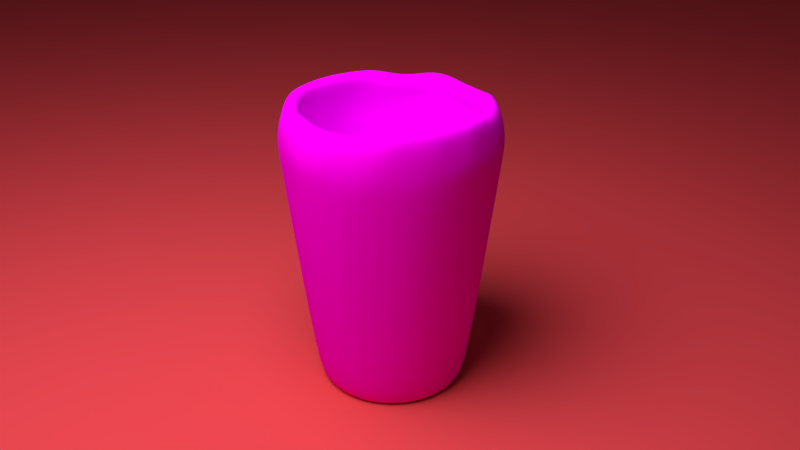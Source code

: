 # Source: Wooden_Cup.blend  (saved by Blender 2.79.0; exported with 4.5.12 LTS)
import bpy
from mathutils import Matrix  # noqa: F401  (used for matrix-valued properties, if any)

bpy.ops.wm.read_factory_settings(use_empty=True)
scene = bpy.context.scene
scene.name = 'Scene'

# ---- collections
col_collection_1 = bpy.data.collections.new('Collection 1'); scene.collection.children.link(col_collection_1)

# ---- images (referenced by path relative to the original .blend; pixels are not part of the script)
import os
ASSET_DIR = os.environ.get("B2B_ASSET_DIR", "")  # directory of the original .blend (textures are referenced by path, not embedded)
HERE = os.path.dirname(os.path.abspath(__file__))  # packed textures are extracted next to this script under _unpacked/

def load_image(name, relpath, width, height, colorspace="sRGB"):
    """Load a texture the original file referenced (path relative to the .blend, or extracted next to this script)."""
    p = next((c for c in (os.path.join(HERE, relpath), os.path.join(ASSET_DIR, relpath)) if relpath and os.path.exists(c)), "")
    if p:
        img = bpy.data.images.load(p, check_existing=True)
        img.name = name
    else:  # same state as the original file: an image datablock whose file is absent (Cycles renders it pink)
        img = bpy.data.images.new(name, width, height)
        img.source = "FILE"
        img.filepath = "//" + (relpath or name)
    img.colorspace_settings.name = colorspace
    return img
img_wood_texture_jpg_001 = load_image('Wood Texture.jpg.001', 'Wood Texture.jpg', 1024, 1024, 'sRGB')

# ---- materials (node trees are filled in below, after node groups)
mat_material_001 = bpy.data.materials.new('Material.001')
mat_material_001.alpha_threshold = 0.0
mat_material_001.roughness = 0.5
mat_material_002 = bpy.data.materials.new('Material.002')
mat_material_002.alpha_threshold = 0.0
mat_material_002.roughness = 0.5

# ---- material node trees
mat_material_001.use_nodes = True; mat_material_001.node_tree.nodes.clear()
_N = mat_material_001.node_tree.nodes; _L = mat_material_001.node_tree.links
n0 = _N.new('ShaderNodeOutputMaterial'); n0.name = 'Material Output'; n0.location = (300, 300)
n1 = _N.new('ShaderNodeBsdfDiffuse'); n1.name = 'Diffuse BSDF'; n1.location = (10, 300)
n1.inputs[0].default_value = (0.8, 0.06381, 0.07963, 1.0)
_L.new(n1.outputs[0], n0.inputs[0])
n0.is_active_output = True
mat_material_002.use_nodes = True; mat_material_002.node_tree.nodes.clear()
_N = mat_material_002.node_tree.nodes; _L = mat_material_002.node_tree.links
n0 = _N.new('ShaderNodeOutputMaterial'); n0.name = 'Material Output'; n0.location = (300, 300)
n1 = _N.new('ShaderNodeTexImage'); n1.name = 'Image Texture'; n1.location = (-180, 300)
n1.width = 140
n1.image = img_wood_texture_jpg_001
n2 = _N.new('ShaderNodeBsdfDiffuse'); n2.name = 'Diffuse BSDF'; n2.location = (43, 371)
n3 = _N.new('ShaderNodeDisplacement'); n3.name = 'Displacement'; n3.location = (0, 0)
n3.inputs[1].default_value = 0.0
n3.inputs[2].default_value = 0.1
_L.new(n2.outputs[0], n0.inputs[0])
_L.new(n1.outputs[0], n2.inputs[0])
_L.new(n1.outputs[0], n3.inputs[0])
_L.new(n3.outputs[0], n0.inputs[2])
n0.is_active_output = True

# ---- world
world_world = bpy.data.worlds.new('World'); scene.world = world_world
world_world.color = (0.05088, 0.05088, 0.05088)
world_world.use_sun_shadow = False
world_world.sun_shadow_jitter_overblur = 0.0
world_world.cycles.sampling_method = 'MANUAL'

# ---- cameras
cam_camera = bpy.data.cameras.new('Camera')
cam_camera.clip_end = 100.0
cam_camera.lens = 35.0
cam_camera.sensor_width = 32.0
cam_camera.sensor_height = 18.0
cam_camera.ortho_scale = 7.314
cam_camera.dof.focus_distance = 0.0

# ---- lights
light_lamp = bpy.data.lights.new('Lamp', 'POINT')
light_lamp.transmission_factor = 0.0
light_lamp.cutoff_distance = 30.0
light_lamp.energy = 3000.0
light_lamp.shadow_buffer_clip_start = 1.001
light_lamp.shadow_soft_size = 3.0
light_lamp.shadow_maximum_resolution = 0.006
light_lamp.use_absolute_resolution = True

# ---- meshes
me_plane = bpy.data.meshes.new('Plane')
me_plane.from_pydata([(-1.0, -1.0, 0.0), (1.0, -1.0, 0.0), (-1.0, 1.0, 0.0), (1.0, 1.0, 0.0)], [], [(0, 1, 3, 2)])
me_plane.materials.append(mat_material_001)
me_plane.use_remesh_preserve_volume = False
me_plane.use_remesh_preserve_attributes = False
me_plane.use_mirror_vertex_groups = False
me_plane.update()
me_sphere = bpy.data.meshes.new('Sphere')
me_sphere.from_pydata([(0.0001365, -3.076e-05, -2.379), (0.1802, 0.9061, 0.3827), (0.1913, 0.9619, 0.1951), (0.1991, 1.0, 0.03415), (0.1913, 0.9619, -0.1951), (0.145, 0.7282, -2.379), (0.1305, 0.6553, -2.379), (0.111, 0.5573, -2.379), (0.08724, 0.4379, -2.379), (0.06014, 0.3016, -2.379), (0.03072, 0.1537, -2.379), (0.3536, 0.8536, 0.3827), (0.383, 0.9242, 0.2331), (0.3827, 0.9239, 7.55e-08), (0.383, 0.9242, -0.1648), (0.2843, 0.6859, -2.379), (0.2558, 0.6173, -2.379), (0.2176, 0.525, -2.379), (0.171, 0.4125, -2.379), (0.1178, 0.2841, -2.379), (0.06014, 0.1448, -2.379), (0.5237, 0.7835, 0.4245), (0.5449, 0.8155, 0.1951), (0.5668, 0.8481, 0.03415), (0.5449, 0.8155, -0.1951), (0.4126, 0.6173, -2.379), (0.3714, 0.5556, -2.379), (0.3158, 0.4725, -2.379), (0.2482, 0.3712, -2.379), (0.171, 0.2557, -2.379), (0.08724, 0.1303, -2.379), (0.6533, 0.6533, 0.3827), (0.7075, 0.7074, 0.2331), (0.7214, 0.7212, 0.03415), (0.7075, 0.7074, -0.1648), (0.5251, 0.525, -2.379), (0.4726, 0.4725, -2.379), (0.402, 0.4018, -2.379), (0.3158, 0.3157, -2.379), (0.2176, 0.2174, -2.379), (0.111, 0.1108, -2.379), (0.7682, 0.5133, 0.3827), (0.8155, 0.5449, 0.1951), (0.8482, 0.5667, 0.03415), (0.8155, 0.5449, -0.1951), (0.6175, 0.4125, -2.379), (0.5557, 0.3712, -2.379), (0.4726, 0.3157, -2.379), (0.3714, 0.248, -2.379), (0.2558, 0.1708, -2.379), (0.1305, 0.08707, -2.379), (0.8536, 0.3536, 0.3827), (0.9244, 0.3828, 0.2331), (0.9425, 0.3903, 0.03415), (0.9244, 0.3828, -0.1648), (0.6861, 0.2841, -2.379), (0.6175, 0.2557, -2.379), (0.5251, 0.2174, -2.379), (0.4126, 0.1708, -2.379), (0.2843, 0.1177, -2.379), (0.145, 0.05997, -2.379), (0.9244, 0.1838, 0.4245), (0.9619, 0.1913, 0.1951), (1.001, 0.199, 0.03415), (0.9619, 0.1913, -0.1951), (0.7283, 0.1448, -2.379), (0.6555, 0.1303, -2.379), (0.5575, 0.1108, -2.379), (0.438, 0.08707, -2.379), (0.3018, 0.05997, -2.379), (0.1539, 0.03056, -2.379), (0.9425, -3.071e-05, 0.4245), (1.001, -3.083e-05, 0.2331), (1.02, -3.082e-05, 0.03415), (0.9808, -3.937e-07, -0.1951), (0.7426, -3.068e-05, -2.379), (0.6683, -3.076e-05, -2.379), (0.5684, -3.075e-05, -2.379), (0.4466, -3.077e-05, -2.379), (0.3077, -3.074e-05, -2.379), (0.1569, -3.074e-05, -2.379), (0.9244, -0.1839, 0.4245), (0.9619, -0.1913, 0.1951), (1.001, -0.199, 0.03415), (0.9619, -0.1913, -0.1951), (0.7283, -0.1449, -2.379), (0.6555, -0.1304, -2.379), (0.5575, -0.1109, -2.379), (0.438, -0.08714, -2.379), (0.3018, -0.06003, -2.379), (0.1539, -0.03062, -2.379), (0.8708, -0.3607, 0.4245), (0.9244, -0.3829, 0.2331), (0.9239, -0.3827, 7.55e-08), (0.9244, -0.3829, -0.1648), (0.6861, -0.2842, -2.379), (0.6175, -0.2557, -2.379), (0.5251, -0.2175, -2.379), (0.4126, -0.1709, -2.379), (0.2843, -0.1177, -2.379), (0.145, -0.06003, -2.379), (0.7837, -0.5236, 0.4245), (0.8155, -0.5449, 0.1951), (0.8315, -0.5556, 7.55e-08), (0.8319, -0.5558, -0.1648), (0.6175, -0.4125, -2.379), (0.5557, -0.3713, -2.379), (0.4726, -0.3157, -2.379), (0.3714, -0.2481, -2.379), (0.2558, -0.1709, -2.379), (0.1305, -0.08714, -2.379), (0.6665, -0.6664, 0.4245), (0.7075, -0.7074, 0.2331), (0.7071, -0.7071, 7.55e-08), (0.6935, -0.6935, -0.1951), (0.5251, -0.525, -2.379), (0.4726, -0.4725, -2.379), (0.402, -0.4019, -2.379), (0.3158, -0.3157, -2.379), (0.2176, -0.2175, -2.379), (0.111, -0.1109, -2.379), (0.5133, -0.7682, 0.3827), (0.5449, -0.8155, 0.1951), (0.5556, -0.8315, 7.55e-08), (0.5449, -0.8155, -0.1951), (0.4126, -0.6174, -2.379), (0.3714, -0.5556, -2.379), (0.3158, -0.4725, -2.379), (0.2482, -0.3713, -2.379), (0.171, -0.2557, -2.379), (0.08724, -0.1304, -2.379), (0.3536, -0.8536, 0.3827), (0.3753, -0.9061, 0.1951), (0.3827, -0.9239, 7.55e-08), (0.383, -0.9243, -0.1648), (0.2843, -0.686, -2.379), (0.2558, -0.6174, -2.379), (0.2176, -0.525, -2.379), (0.171, -0.4125, -2.379), (0.1178, -0.2842, -2.379), (0.06014, -0.1449, -2.379), (0.1802, -0.9061, 0.3827), (0.1953, -0.9812, 0.2331), (0.1991, -1.0, 0.03415), (0.1953, -0.9812, -0.1648), (0.145, -0.7282, -2.379), (0.1305, -0.6554, -2.379), (0.111, -0.5574, -2.379), (0.08724, -0.4379, -2.379), (0.06014, -0.3017, -2.379), (0.03072, -0.1538, -2.379), (6.357e-08, -0.9239, 0.3827), (-8.544e-08, -0.9808, 0.1951), (0.0001364, -1.02, 0.03415), (0.0001364, -1.0, -0.1648), (0.0001365, -0.7425, -2.379), (0.0001364, -0.6682, -2.379), (0.0001365, -0.5683, -2.379), (0.0001365, -0.4465, -2.379), (0.0001365, -0.3076, -2.379), (0.0001365, -0.1568, -2.379), (-0.1837, -0.9243, 0.4245), (-0.195, -0.9812, 0.2331), (-0.1989, -1.0, 0.03415), (-0.1913, -0.9619, -0.1951), (-0.1447, -0.7282, -2.379), (-0.1302, -0.6554, -2.379), (-0.1107, -0.5574, -2.379), (-0.08697, -0.4379, -2.379), (-0.05986, -0.3017, -2.379), (-0.03045, -0.1538, -2.379), (-0.3605, -0.8707, 0.4245), (-0.3827, -0.9243, 0.2331), (-0.3827, -0.9239, 7.55e-08), (-0.3753, -0.9061, -0.1951), (-0.284, -0.686, -2.379), (-0.2556, -0.6174, -2.379), (-0.2173, -0.525, -2.379), (-0.1707, -0.4125, -2.379), (-0.1176, -0.2842, -2.379), (-0.05986, -0.1449, -2.379), (-0.5133, -0.7682, 0.3827), (-0.5557, -0.8318, 0.2331), (-0.5665, -0.8481, 0.03415), (-0.5557, -0.8318, -0.1648), (-0.4124, -0.6174, -2.379), (-0.3711, -0.5556, -2.379), (-0.3156, -0.4725, -2.379), (-0.2479, -0.3713, -2.379), (-0.1707, -0.2557, -2.379), (-0.08697, -0.1304, -2.379), (-0.6662, -0.6664, 0.4245), (-0.6935, -0.6935, 0.1951), (-0.7211, -0.7213, 0.03415), (-0.6935, -0.6935, -0.1951), (-0.5249, -0.525, -2.379), (-0.4724, -0.4725, -2.379), (-0.4017, -0.4019, -2.379), (-0.3156, -0.3157, -2.379), (-0.2173, -0.2175, -2.379), (-0.1107, -0.1109, -2.379), (-0.7834, -0.5236, 0.4245), (-0.8317, -0.5558, 0.2331), (-0.8315, -0.5556, 7.55e-08), (-0.8155, -0.5449, -0.1951), (-0.6172, -0.4125, -2.379), (-0.5555, -0.3713, -2.379), (-0.4724, -0.3157, -2.379), (-0.3711, -0.2481, -2.379), (-0.2556, -0.1709, -2.379), (-0.1302, -0.08714, -2.379), (-0.8705, -0.3607, 0.4245), (-0.9241, -0.3829, 0.2331), (-0.9239, -0.3827, 7.55e-08), (-0.9241, -0.3829, -0.1648), (-0.6858, -0.2842, -2.379), (-0.6172, -0.2557, -2.379), (-0.5249, -0.2175, -2.379), (-0.4124, -0.1709, -2.379), (-0.284, -0.1177, -2.379), (-0.1447, -0.06003, -2.379), (-0.9241, -0.1839, 0.4245), (-0.9619, -0.1913, 0.1951), (-0.9808, -0.1951, 7.55e-08), (-0.981, -0.1952, -0.1648), (-0.7281, -0.1449, -2.379), (-0.6552, -0.1304, -2.379), (-0.5572, -0.1109, -2.379), (-0.4378, -0.08714, -2.379), (-0.3015, -0.06003, -2.379), (-0.1536, -0.03062, -2.379), (-0.9422, -3.076e-05, 0.4245), (-0.9808, -9.567e-08, 0.1951), (-1.0, -1.404e-07, 7.55e-08), (-0.9808, -9.567e-08, -0.1951), (-0.7423, -3.075e-05, -2.379), (-0.6681, -3.061e-05, -2.379), (-0.5681, -3.064e-05, -2.379), (-0.4463, -3.07e-05, -2.379), (-0.3074, -3.07e-05, -2.379), (-0.1566, -3.075e-05, -2.379), (-0.9241, 0.1838, 0.4245), (-0.981, 0.1951, 0.2331), (-1.0, 0.199, 0.03415), (-0.981, 0.1951, -0.1648), (-0.7281, 0.1448, -2.379), (-0.6552, 0.1303, -2.379), (-0.5572, 0.1108, -2.379), (-0.4378, 0.08707, -2.379), (-0.3015, 0.05997, -2.379), (-0.1536, 0.03056, -2.379), (-0.8705, 0.3606, 0.4245), (-0.9241, 0.3828, 0.2331), (-0.9422, 0.3903, 0.03415), (-0.9241, 0.3828, -0.1648), (-0.6858, 0.2841, -2.379), (-0.6172, 0.2557, -2.379), (-0.5249, 0.2174, -2.379), (-0.4124, 0.1708, -2.379), (-0.284, 0.1177, -2.379), (-0.1447, 0.05997, -2.379), (-0.7834, 0.5235, 0.4245), (-0.8155, 0.5449, 0.1951), (-0.8315, 0.5556, 7.55e-08), (-0.8317, 0.5558, -0.1648), (-0.6172, 0.4125, -2.379), (-0.5555, 0.3712, -2.379), (-0.4724, 0.3157, -2.379), (-0.3711, 0.248, -2.379), (-0.2556, 0.1708, -2.379), (-0.1302, 0.08707, -2.379), (-0.6533, 0.6533, 0.3827), (-0.6935, 0.6935, 0.1951), (-0.7071, 0.7071, 7.55e-08), (-0.7073, 0.7074, -0.1648), (-0.5249, 0.525, -2.379), (-0.4724, 0.4725, -2.379), (-0.4017, 0.4018, -2.379), (-0.3156, 0.3157, -2.379), (-0.2173, 0.2174, -2.379), (-0.1107, 0.1108, -2.379), (-0.5133, 0.7682, 0.3827), (-0.5449, 0.8155, 0.1951), (-0.5556, 0.8315, 7.55e-08), (-0.5449, 0.8155, -0.1951), (-0.4124, 0.6173, -2.379), (-0.3711, 0.5556, -2.379), (-0.3156, 0.4725, -2.379), (-0.2479, 0.3712, -2.379), (-0.1707, 0.2557, -2.379), (-0.08697, 0.1303, -2.379), (-0.3605, 0.8706, 0.4245), (-0.3827, 0.9242, 0.2331), (-0.3902, 0.9423, 0.03415), (-0.3753, 0.9061, -0.1951), (-0.284, 0.6859, -2.379), (-0.2556, 0.6173, -2.379), (-0.2173, 0.525, -2.379), (-0.1707, 0.4125, -2.379), (-0.1176, 0.2841, -2.379), (-0.05986, 0.1448, -2.379), (-0.1837, 0.9242, 0.4245), (-0.195, 0.9811, 0.2331), (-0.1989, 1.0, 0.03415), (-0.1913, 0.9619, -0.1951), (-0.1447, 0.7282, -2.379), (-0.1302, 0.6553, -2.379), (-0.1107, 0.5573, -2.379), (-0.08697, 0.4379, -2.379), (-0.05986, 0.3016, -2.379), (-0.03045, 0.1537, -2.379), (6.357e-08, 0.9239, 0.3827), (0.0001367, 1.0, 0.2331), (0.0001367, 1.02, 0.03415), (0.0001367, 1.0, -0.1648), (0.0001365, 0.7424, -2.379), (0.0001367, 0.6682, -2.379), (0.0001366, 0.5682, -2.379), (0.0001366, 0.4465, -2.379), (0.0001365, 0.3075, -2.379), (0.0001365, 0.1568, -2.379)], [], [(317, 316, 6, 7), (318, 317, 7, 8), (319, 318, 8, 9), (312, 311, 1, 2), (320, 319, 9, 10), (313, 312, 2, 3), (0, 320, 10), (314, 313, 3, 4), (315, 314, 4, 5), (316, 315, 5, 6), (6, 5, 15, 16), (7, 6, 16, 17), (8, 7, 17, 18), (9, 8, 18, 19), (2, 1, 11, 12), (10, 9, 19, 20), (3, 2, 12, 13), (0, 10, 20), (4, 3, 13, 14), (5, 4, 14, 15), (20, 19, 29, 30), (13, 12, 22, 23), (0, 20, 30), (14, 13, 23, 24), (15, 14, 24, 25), (16, 15, 25, 26), (17, 16, 26, 27), (18, 17, 27, 28), (19, 18, 28, 29), (12, 11, 21, 22), (27, 26, 36, 37), (28, 27, 37, 38), (29, 28, 38, 39), (22, 21, 31, 32), (30, 29, 39, 40), (23, 22, 32, 33), (0, 30, 40), (24, 23, 33, 34), (25, 24, 34, 35), (26, 25, 35, 36), (33, 32, 42, 43), (0, 40, 50), (34, 33, 43, 44), (35, 34, 44, 45), (36, 35, 45, 46), (37, 36, 46, 47), (38, 37, 47, 48), (39, 38, 48, 49), (32, 31, 41, 42), (40, 39, 49, 50), (47, 46, 56, 57), (48, 47, 57, 58), (49, 48, 58, 59), (42, 41, 51, 52), (50, 49, 59, 60), (43, 42, 52, 53), (0, 50, 60), (44, 43, 53, 54), (45, 44, 54, 55), (46, 45, 55, 56), (0, 60, 70), (54, 53, 63, 64), (55, 54, 64, 65), (56, 55, 65, 66), (57, 56, 66, 67), (58, 57, 67, 68), (59, 58, 68, 69), (52, 51, 61, 62), (60, 59, 69, 70), (53, 52, 62, 63), (68, 67, 77, 78), (69, 68, 78, 79), (62, 61, 71, 72), (70, 69, 79, 80), (63, 62, 72, 73), (0, 70, 80), (64, 63, 73, 74), (65, 64, 74, 75), (66, 65, 75, 76), (67, 66, 76, 77), (74, 73, 83, 84), (75, 74, 84, 85), (76, 75, 85, 86), (77, 76, 86, 87), (78, 77, 87, 88), (79, 78, 88, 89), (72, 71, 81, 82), (80, 79, 89, 90), (73, 72, 82, 83), (0, 80, 90), (88, 87, 97, 98), (89, 88, 98, 99), (82, 81, 91, 92), (90, 89, 99, 100), (83, 82, 92, 93), (0, 90, 100), (84, 83, 93, 94), (85, 84, 94, 95), (86, 85, 95, 96), (87, 86, 96, 97), (95, 94, 104, 105), (96, 95, 105, 106), (97, 96, 106, 107), (98, 97, 107, 108), (99, 98, 108, 109), (92, 91, 101, 102), (100, 99, 109, 110), (93, 92, 102, 103), (0, 100, 110), (94, 93, 103, 104), (109, 108, 118, 119), (102, 101, 111, 112), (110, 109, 119, 120), (103, 102, 112, 113), (0, 110, 120), (104, 103, 113, 114), (105, 104, 114, 115), (106, 105, 115, 116), (107, 106, 116, 117), (108, 107, 117, 118), (116, 115, 125, 126), (117, 116, 126, 127), (118, 117, 127, 128), (119, 118, 128, 129), (112, 111, 121, 122), (120, 119, 129, 130), (113, 112, 122, 123), (0, 120, 130), (114, 113, 123, 124), (115, 114, 124, 125), (122, 121, 131, 132), (130, 129, 139, 140), (123, 122, 132, 133), (0, 130, 140), (124, 123, 133, 134), (125, 124, 134, 135), (126, 125, 135, 136), (127, 126, 136, 137), (128, 127, 137, 138), (129, 128, 138, 139), (136, 135, 145, 146), (137, 136, 146, 147), (138, 137, 147, 148), (139, 138, 148, 149), (132, 131, 141, 142), (140, 139, 149, 150), (133, 132, 142, 143), (0, 140, 150), (134, 133, 143, 144), (135, 134, 144, 145), (150, 149, 159, 160), (143, 142, 152, 153), (0, 150, 160), (144, 143, 153, 154), (145, 144, 154, 155), (146, 145, 155, 156), (147, 146, 156, 157), (148, 147, 157, 158), (149, 148, 158, 159), (142, 141, 151, 152), (157, 156, 166, 167), (158, 157, 167, 168), (159, 158, 168, 169), (152, 151, 161, 162), (160, 159, 169, 170), (153, 152, 162, 163), (0, 160, 170), (154, 153, 163, 164), (155, 154, 164, 165), (156, 155, 165, 166), (163, 162, 172, 173), (0, 170, 180), (164, 163, 173, 174), (165, 164, 174, 175), (166, 165, 175, 176), (167, 166, 176, 177), (168, 167, 177, 178), (169, 168, 178, 179), (162, 161, 171, 172), (170, 169, 179, 180), (177, 176, 186, 187), (178, 177, 187, 188), (179, 178, 188, 189), (172, 171, 181, 182), (180, 179, 189, 190), (173, 172, 182, 183), (0, 180, 190), (174, 173, 183, 184), (175, 174, 184, 185), (176, 175, 185, 186), (0, 190, 200), (184, 183, 193, 194), (185, 184, 194, 195), (186, 185, 195, 196), (187, 186, 196, 197), (188, 187, 197, 198), (189, 188, 198, 199), (182, 181, 191, 192), (190, 189, 199, 200), (183, 182, 192, 193), (198, 197, 207, 208), (199, 198, 208, 209), (192, 191, 201, 202), (200, 199, 209, 210), (193, 192, 202, 203), (0, 200, 210), (194, 193, 203, 204), (195, 194, 204, 205), (196, 195, 205, 206), (197, 196, 206, 207), (205, 204, 214, 215), (206, 205, 215, 216), (207, 206, 216, 217), (208, 207, 217, 218), (209, 208, 218, 219), (202, 201, 211, 212), (210, 209, 219, 220), (203, 202, 212, 213), (0, 210, 220), (204, 203, 213, 214), (219, 218, 228, 229), (212, 211, 221, 222), (220, 219, 229, 230), (213, 212, 222, 223), (0, 220, 230), (214, 213, 223, 224), (215, 214, 224, 225), (216, 215, 225, 226), (217, 216, 226, 227), (218, 217, 227, 228), (225, 224, 234, 235), (226, 225, 235, 236), (227, 226, 236, 237), (228, 227, 237, 238), (229, 228, 238, 239), (222, 221, 231, 232), (230, 229, 239, 240), (223, 222, 232, 233), (0, 230, 240), (224, 223, 233, 234), (239, 238, 248, 249), (232, 231, 241, 242), (240, 239, 249, 250), (233, 232, 242, 243), (0, 240, 250), (234, 233, 243, 244), (235, 234, 244, 245), (236, 235, 245, 246), (237, 236, 246, 247), (238, 237, 247, 248), (246, 245, 255, 256), (247, 246, 256, 257), (248, 247, 257, 258), (249, 248, 258, 259), (242, 241, 251, 252), (250, 249, 259, 260), (243, 242, 252, 253), (0, 250, 260), (244, 243, 253, 254), (245, 244, 254, 255), (252, 251, 261, 262), (260, 259, 269, 270), (253, 252, 262, 263), (0, 260, 270), (254, 253, 263, 264), (255, 254, 264, 265), (256, 255, 265, 266), (257, 256, 266, 267), (258, 257, 267, 268), (259, 258, 268, 269), (266, 265, 275, 276), (267, 266, 276, 277), (268, 267, 277, 278), (269, 268, 278, 279), (262, 261, 271, 272), (270, 269, 279, 280), (263, 262, 272, 273), (0, 270, 280), (264, 263, 273, 274), (265, 264, 274, 275), (280, 279, 289, 290), (273, 272, 282, 283), (0, 280, 290), (274, 273, 283, 284), (275, 274, 284, 285), (276, 275, 285, 286), (277, 276, 286, 287), (278, 277, 287, 288), (279, 278, 288, 289), (272, 271, 281, 282), (287, 286, 296, 297), (288, 287, 297, 298), (289, 288, 298, 299), (282, 281, 291, 292), (290, 289, 299, 300), (283, 282, 292, 293), (0, 290, 300), (284, 283, 293, 294), (285, 284, 294, 295), (286, 285, 295, 296), (0, 300, 310), (294, 293, 303, 304), (295, 294, 304, 305), (296, 295, 305, 306), (297, 296, 306, 307), (298, 297, 307, 308), (299, 298, 308, 309), (292, 291, 301, 302), (300, 299, 309, 310), (293, 292, 302, 303), (308, 307, 317, 318), (309, 308, 318, 319), (302, 301, 311, 312), (310, 309, 319, 320), (303, 302, 312, 313), (0, 310, 320), (304, 303, 313, 314), (305, 304, 314, 315), (306, 305, 315, 316), (307, 306, 316, 317)])
me_sphere.polygons.foreach_set('use_smooth', [True] * 320)
_uv = me_sphere.uv_layers.new(name='UVMap')
_uv.uv.foreach_set('vector', [0.3764, 0.4954, 0.3767, 0.4947, 0.3773, 0.4952, 0.377, 0.4958, 0.3761, 0.4962, 0.3764, 0.4954, 0.377, 0.4958, 0.3765, 0.4966, 0.3757, 0.4971, 0.3761, 0.4962, 0.3765, 0.4966, 0.376, 0.4974, 0.5231, 0.1384, 0.5513, 0.06763, 0.614, 0.1193, 0.5677, 0.1936, 0.3754, 0.4982, 0.3757, 0.4971, 0.376, 0.4974, 0.3755, 0.4983, 0.4974, 0.203, 0.5231, 0.1384, 0.5677, 0.1936, 0.5377, 0.2405, 0.3749, 0.4992, 0.3754, 0.4982, 0.3755, 0.4983, 0.4755, 0.2563, 0.4974, 0.203, 0.5377, 0.2405, 0.505, 0.2939, 0.3769, 0.4942, 0.4755, 0.2563, 0.505, 0.2939, 0.3776, 0.4948, 0.3767, 0.4947, 0.3769, 0.4942, 0.3776, 0.4948, 0.3773, 0.4952, 0.3773, 0.4952, 0.3776, 0.4948, 0.3782, 0.4955, 0.3779, 0.4959, 0.377, 0.4958, 0.3773, 0.4952, 0.3779, 0.4959, 0.3774, 0.4964, 0.3765, 0.4966, 0.377, 0.4958, 0.3774, 0.4964, 0.3769, 0.497, 0.376, 0.4974, 0.3765, 0.4966, 0.3769, 0.497, 0.3763, 0.4977, 0.5677, 0.1936, 0.614, 0.1193, 0.6638, 0.1921, 0.6167, 0.2406, 0.3755, 0.4983, 0.376, 0.4974, 0.3763, 0.4977, 0.3756, 0.4985, 0.5377, 0.2405, 0.5677, 0.1936, 0.6167, 0.2406, 0.5676, 0.2943, 0.3749, 0.4992, 0.3755, 0.4983, 0.3756, 0.4985, 0.505, 0.2939, 0.5377, 0.2405, 0.5676, 0.2943, 0.5373, 0.327, 0.3776, 0.4948, 0.505, 0.2939, 0.5373, 0.327, 0.3782, 0.4955, 0.3756, 0.4985, 0.3763, 0.4977, 0.3765, 0.4981, 0.3757, 0.4986, 0.5676, 0.2943, 0.6167, 0.2406, 0.6431, 0.314, 0.6013, 0.3444, 0.3749, 0.4992, 0.3756, 0.4985, 0.3757, 0.4986, 0.5373, 0.327, 0.5676, 0.2943, 0.6013, 0.3444, 0.5547, 0.3761, 0.3782, 0.4955, 0.5373, 0.327, 0.5547, 0.3761, 0.3787, 0.4965, 0.3779, 0.4959, 0.3782, 0.4955, 0.3787, 0.4965, 0.3783, 0.4967, 0.3774, 0.4964, 0.3779, 0.4959, 0.3783, 0.4967, 0.3778, 0.4971, 0.3769, 0.497, 0.3774, 0.4964, 0.3778, 0.4971, 0.3772, 0.4976, 0.3763, 0.4977, 0.3769, 0.497, 0.3772, 0.4976, 0.3765, 0.4981, 0.6167, 0.2406, 0.6638, 0.1921, 0.714, 0.264, 0.6431, 0.314, 0.3778, 0.4971, 0.3783, 0.4967, 0.3786, 0.4977, 0.378, 0.4979, 0.3772, 0.4976, 0.3778, 0.4971, 0.378, 0.4979, 0.3774, 0.4982, 0.3765, 0.4981, 0.3772, 0.4976, 0.3774, 0.4982, 0.3766, 0.4985, 0.6431, 0.314, 0.714, 0.264, 0.7311, 0.36, 0.6738, 0.385, 0.3757, 0.4986, 0.3765, 0.4981, 0.3766, 0.4985, 0.3758, 0.4989, 0.6013, 0.3444, 0.6431, 0.314, 0.6738, 0.385, 0.6204, 0.4058, 0.3749, 0.4992, 0.3757, 0.4986, 0.3758, 0.4989, 0.5547, 0.3761, 0.6013, 0.3444, 0.6204, 0.4058, 0.576, 0.423, 0.3787, 0.4965, 0.5547, 0.3761, 0.576, 0.423, 0.379, 0.4975, 0.3783, 0.4967, 0.3787, 0.4965, 0.379, 0.4975, 0.3786, 0.4977, 0.6204, 0.4058, 0.6738, 0.385, 0.6757, 0.4662, 0.6293, 0.4717, 0.3749, 0.4992, 0.3758, 0.4989, 0.3758, 0.4991, 0.576, 0.423, 0.6204, 0.4058, 0.6293, 0.4717, 0.5765, 0.4777, 0.379, 0.4975, 0.576, 0.423, 0.5765, 0.4777, 0.3792, 0.4986, 0.3786, 0.4977, 0.379, 0.4975, 0.3792, 0.4986, 0.3787, 0.4987, 0.378, 0.4979, 0.3786, 0.4977, 0.3787, 0.4987, 0.3782, 0.4987, 0.3774, 0.4982, 0.378, 0.4979, 0.3782, 0.4987, 0.3775, 0.4988, 0.3766, 0.4985, 0.3774, 0.4982, 0.3775, 0.4988, 0.3767, 0.499, 0.6738, 0.385, 0.7311, 0.36, 0.7492, 0.4573, 0.6757, 0.4662, 0.3758, 0.4989, 0.3766, 0.4985, 0.3767, 0.499, 0.3758, 0.4991, 0.3782, 0.4987, 0.3787, 0.4987, 0.3788, 0.4997, 0.3782, 0.4996, 0.3775, 0.4988, 0.3782, 0.4987, 0.3782, 0.4996, 0.3775, 0.4995, 0.3767, 0.499, 0.3775, 0.4988, 0.3775, 0.4995, 0.3767, 0.4994, 0.6757, 0.4662, 0.7492, 0.4573, 0.7452, 0.558, 0.6846, 0.5467, 0.3758, 0.4991, 0.3767, 0.499, 0.3767, 0.4994, 0.3758, 0.4993, 0.6293, 0.4717, 0.6757, 0.4662, 0.6846, 0.5467, 0.6292, 0.5388, 0.3749, 0.4992, 0.3758, 0.4991, 0.3758, 0.4993, 0.5765, 0.4777, 0.6293, 0.4717, 0.6292, 0.5388, 0.5828, 0.5321, 0.3792, 0.4986, 0.5765, 0.4777, 0.5828, 0.5321, 0.3792, 0.4997, 0.3787, 0.4987, 0.3792, 0.4986, 0.3792, 0.4997, 0.3788, 0.4997, 0.3749, 0.4992, 0.3758, 0.4993, 0.3758, 0.4996, 0.5828, 0.5321, 0.6292, 0.5388, 0.6186, 0.6047, 0.5675, 0.5831, 0.3792, 0.4997, 0.5828, 0.5321, 0.5675, 0.5831, 0.379, 0.5008, 0.3788, 0.4997, 0.3792, 0.4997, 0.379, 0.5008, 0.3786, 0.5006, 0.3782, 0.4996, 0.3788, 0.4997, 0.3786, 0.5006, 0.3781, 0.5004, 0.3775, 0.4995, 0.3782, 0.4996, 0.3781, 0.5004, 0.3774, 0.5002, 0.3767, 0.4994, 0.3775, 0.4995, 0.3774, 0.5002, 0.3766, 0.4999, 0.6846, 0.5467, 0.7452, 0.558, 0.7415, 0.6595, 0.6635, 0.6235, 0.3758, 0.4993, 0.3767, 0.4994, 0.3766, 0.4999, 0.3758, 0.4996, 0.6292, 0.5388, 0.6846, 0.5467, 0.6635, 0.6235, 0.6186, 0.6047, 0.3774, 0.5002, 0.3781, 0.5004, 0.3778, 0.5012, 0.3772, 0.5008, 0.3766, 0.4999, 0.3774, 0.5002, 0.3772, 0.5008, 0.3765, 0.5003, 0.6635, 0.6235, 0.7415, 0.6595, 0.71, 0.7484, 0.6484, 0.7028, 0.3758, 0.4996, 0.3766, 0.4999, 0.3765, 0.5003, 0.3757, 0.4998, 0.6186, 0.6047, 0.6635, 0.6235, 0.6484, 0.7028, 0.5996, 0.6663, 0.3749, 0.4992, 0.3758, 0.4996, 0.3757, 0.4998, 0.5675, 0.5831, 0.6186, 0.6047, 0.5996, 0.6663, 0.5527, 0.6319, 0.379, 0.5008, 0.5675, 0.5831, 0.5527, 0.6319, 0.3787, 0.5018, 0.3786, 0.5006, 0.379, 0.5008, 0.3787, 0.5018, 0.3783, 0.5015, 0.3781, 0.5004, 0.3786, 0.5006, 0.3783, 0.5015, 0.3778, 0.5012, 0.5527, 0.6319, 0.5996, 0.6663, 0.5704, 0.7198, 0.5308, 0.6758, 0.3787, 0.5018, 0.5527, 0.6319, 0.5308, 0.6758, 0.3782, 0.5027, 0.3783, 0.5015, 0.3787, 0.5018, 0.3782, 0.5027, 0.3779, 0.5024, 0.3778, 0.5012, 0.3783, 0.5015, 0.3779, 0.5024, 0.3775, 0.5019, 0.3772, 0.5008, 0.3778, 0.5012, 0.3775, 0.5019, 0.3769, 0.5013, 0.3765, 0.5003, 0.3772, 0.5008, 0.3769, 0.5013, 0.3763, 0.5007, 0.6484, 0.7028, 0.71, 0.7484, 0.6702, 0.833, 0.6054, 0.7607, 0.3757, 0.4998, 0.3765, 0.5003, 0.3763, 0.5007, 0.3757, 0.5, 0.5996, 0.6663, 0.6484, 0.7028, 0.6054, 0.7607, 0.5704, 0.7198, 0.3749, 0.4992, 0.3757, 0.4998, 0.3757, 0.5, 0.3769, 0.5013, 0.3775, 0.5019, 0.377, 0.5025, 0.3766, 0.5018, 0.3763, 0.5007, 0.3769, 0.5013, 0.3766, 0.5018, 0.3761, 0.501, 0.6054, 0.7607, 0.6702, 0.833, 0.6149, 0.9013, 0.57, 0.8273, 0.3757, 0.5, 0.3763, 0.5007, 0.3761, 0.501, 0.3755, 0.5001, 0.5704, 0.7198, 0.6054, 0.7607, 0.57, 0.8273, 0.5296, 0.7595, 0.3749, 0.4992, 0.3757, 0.5, 0.3755, 0.5001, 0.5308, 0.6758, 0.5704, 0.7198, 0.5296, 0.7595, 0.5054, 0.719, 0.3782, 0.5027, 0.5308, 0.6758, 0.5054, 0.719, 0.3777, 0.5035, 0.3779, 0.5024, 0.3782, 0.5027, 0.3777, 0.5035, 0.3774, 0.5031, 0.3775, 0.5019, 0.3779, 0.5024, 0.3774, 0.5031, 0.377, 0.5025, 0.3777, 0.5035, 0.5054, 0.719, 0.4708, 0.7488, 0.377, 0.5041, 0.3774, 0.5031, 0.3777, 0.5035, 0.377, 0.5041, 0.3768, 0.5036, 0.377, 0.5025, 0.3774, 0.5031, 0.3768, 0.5036, 0.3765, 0.503, 0.3766, 0.5018, 0.377, 0.5025, 0.3765, 0.503, 0.3762, 0.5022, 0.3761, 0.501, 0.3766, 0.5018, 0.3762, 0.5022, 0.3758, 0.5013, 0.57, 0.8273, 0.6149, 0.9013, 0.553, 0.9602, 0.5132, 0.859, 0.3755, 0.5001, 0.3761, 0.501, 0.3758, 0.5013, 0.3754, 0.5003, 0.5296, 0.7595, 0.57, 0.8273, 0.5132, 0.859, 0.4879, 0.7934, 0.3749, 0.4992, 0.3755, 0.5001, 0.3754, 0.5003, 0.5054, 0.719, 0.5296, 0.7595, 0.4879, 0.7934, 0.4708, 0.7488, 0.3758, 0.5013, 0.3762, 0.5022, 0.3757, 0.5024, 0.3755, 0.5014, 0.5132, 0.859, 0.553, 0.9602, 0.4813, 0.9957, 0.4606, 0.9031, 0.3754, 0.5003, 0.3758, 0.5013, 0.3755, 0.5014, 0.3752, 0.5004, 0.4879, 0.7934, 0.5132, 0.859, 0.4606, 0.9031, 0.4427, 0.8191, 0.3749, 0.4992, 0.3754, 0.5003, 0.3752, 0.5004, 0.4708, 0.7488, 0.4879, 0.7934, 0.4427, 0.8191, 0.4304, 0.7604, 0.377, 0.5041, 0.4708, 0.7488, 0.4304, 0.7604, 0.3763, 0.5045, 0.3768, 0.5036, 0.377, 0.5041, 0.3763, 0.5045, 0.3761, 0.504, 0.3765, 0.503, 0.3768, 0.5036, 0.3761, 0.504, 0.376, 0.5033, 0.3762, 0.5022, 0.3765, 0.503, 0.376, 0.5033, 0.3757, 0.5024, 0.3761, 0.504, 0.3763, 0.5045, 0.3755, 0.5048, 0.3754, 0.5042, 0.376, 0.5033, 0.3761, 0.504, 0.3754, 0.5042, 0.3754, 0.5035, 0.3757, 0.5024, 0.376, 0.5033, 0.3754, 0.5035, 0.3753, 0.5026, 0.3755, 0.5014, 0.3757, 0.5024, 0.3753, 0.5026, 0.3752, 0.5015, 0.4606, 0.9031, 0.4813, 0.9957, 0.4024, 0.9999, 0.3984, 0.9027, 0.3752, 0.5004, 0.3755, 0.5014, 0.3752, 0.5015, 0.3751, 0.5004, 0.4427, 0.8191, 0.4606, 0.9031, 0.3984, 0.9027, 0.3945, 0.8287, 0.3749, 0.4992, 0.3752, 0.5004, 0.3751, 0.5004, 0.4304, 0.7604, 0.4427, 0.8191, 0.3945, 0.8287, 0.3914, 0.7695, 0.3763, 0.5045, 0.4304, 0.7604, 0.3914, 0.7695, 0.3755, 0.5048, 0.3984, 0.9027, 0.4024, 0.9999, 0.3288, 0.9925, 0.3388, 0.8995, 0.3751, 0.5004, 0.3752, 0.5015, 0.3748, 0.5016, 0.3749, 0.5004, 0.3945, 0.8287, 0.3984, 0.9027, 0.3388, 0.8995, 0.3457, 0.8271, 0.3749, 0.4992, 0.3751, 0.5004, 0.3749, 0.5004, 0.3914, 0.7695, 0.3945, 0.8287, 0.3457, 0.8271, 0.3506, 0.777, 0.3755, 0.5048, 0.3914, 0.7695, 0.3506, 0.777, 0.3747, 0.5048, 0.3754, 0.5042, 0.3755, 0.5048, 0.3747, 0.5048, 0.3747, 0.5043, 0.3754, 0.5035, 0.3754, 0.5042, 0.3747, 0.5043, 0.3747, 0.5035, 0.3753, 0.5026, 0.3754, 0.5035, 0.3747, 0.5035, 0.3748, 0.5026, 0.3752, 0.5015, 0.3753, 0.5026, 0.3748, 0.5026, 0.3748, 0.5016, 0.3747, 0.5043, 0.3747, 0.5048, 0.3739, 0.5047, 0.374, 0.5041, 0.3747, 0.5035, 0.3747, 0.5043, 0.374, 0.5041, 0.3741, 0.5034, 0.3748, 0.5026, 0.3747, 0.5035, 0.3741, 0.5034, 0.3743, 0.5025, 0.3748, 0.5016, 0.3748, 0.5026, 0.3743, 0.5025, 0.3745, 0.5015, 0.3388, 0.8995, 0.3288, 0.9925, 0.2592, 0.968, 0.2779, 0.8939, 0.3749, 0.5004, 0.3748, 0.5016, 0.3745, 0.5015, 0.3747, 0.5004, 0.3457, 0.8271, 0.3388, 0.8995, 0.2779, 0.8939, 0.2954, 0.8237, 0.3749, 0.4992, 0.3749, 0.5004, 0.3747, 0.5004, 0.3506, 0.777, 0.3457, 0.8271, 0.2954, 0.8237, 0.3105, 0.7652, 0.3747, 0.5048, 0.3506, 0.777, 0.3105, 0.7652, 0.3739, 0.5047, 0.3747, 0.5004, 0.3745, 0.5015, 0.3742, 0.5013, 0.3745, 0.5003, 0.2954, 0.8237, 0.2779, 0.8939, 0.2273, 0.849, 0.2506, 0.7951, 0.3749, 0.4992, 0.3747, 0.5004, 0.3745, 0.5003, 0.3105, 0.7652, 0.2954, 0.8237, 0.2506, 0.7951, 0.2731, 0.7428, 0.3739, 0.5047, 0.3105, 0.7652, 0.2731, 0.7428, 0.3731, 0.5043, 0.374, 0.5041, 0.3739, 0.5047, 0.3731, 0.5043, 0.3733, 0.5038, 0.3741, 0.5034, 0.374, 0.5041, 0.3733, 0.5038, 0.3735, 0.5031, 0.3743, 0.5025, 0.3741, 0.5034, 0.3735, 0.5031, 0.3738, 0.5023, 0.3745, 0.5015, 0.3743, 0.5025, 0.3738, 0.5023, 0.3742, 0.5013, 0.2779, 0.8939, 0.2592, 0.968, 0.1919, 0.9319, 0.2273, 0.849, 0.3735, 0.5031, 0.3733, 0.5038, 0.3726, 0.5032, 0.373, 0.5026, 0.3738, 0.5023, 0.3735, 0.5031, 0.373, 0.5026, 0.3734, 0.5019, 0.3742, 0.5013, 0.3738, 0.5023, 0.3734, 0.5019, 0.3739, 0.5011, 0.2273, 0.849, 0.1919, 0.9319, 0.1237, 0.8838, 0.1724, 0.813, 0.3745, 0.5003, 0.3742, 0.5013, 0.3739, 0.5011, 0.3744, 0.5002, 0.2506, 0.7951, 0.2273, 0.849, 0.1724, 0.813, 0.2094, 0.758, 0.3749, 0.4992, 0.3745, 0.5003, 0.3744, 0.5002, 0.2731, 0.7428, 0.2506, 0.7951, 0.2094, 0.758, 0.2437, 0.7045, 0.3731, 0.5043, 0.2731, 0.7428, 0.2437, 0.7045, 0.3724, 0.5037, 0.3733, 0.5038, 0.3731, 0.5043, 0.3724, 0.5037, 0.3726, 0.5032, 0.2094, 0.758, 0.1724, 0.813, 0.1303, 0.7547, 0.1824, 0.702, 0.3749, 0.4992, 0.3744, 0.5002, 0.3743, 0.5, 0.2437, 0.7045, 0.2094, 0.758, 0.1824, 0.702, 0.2174, 0.6659, 0.3724, 0.5037, 0.2437, 0.7045, 0.2174, 0.6659, 0.3718, 0.5029, 0.3726, 0.5032, 0.3724, 0.5037, 0.3718, 0.5029, 0.3721, 0.5026, 0.373, 0.5026, 0.3726, 0.5032, 0.3721, 0.5026, 0.3725, 0.5021, 0.3734, 0.5019, 0.373, 0.5026, 0.3725, 0.5021, 0.373, 0.5015, 0.3739, 0.5011, 0.3734, 0.5019, 0.373, 0.5015, 0.3736, 0.5008, 0.1724, 0.813, 0.1237, 0.8838, 0.07558, 0.8113, 0.1303, 0.7547, 0.3744, 0.5002, 0.3739, 0.5011, 0.3736, 0.5008, 0.3743, 0.5, 0.3725, 0.5021, 0.3721, 0.5026, 0.3716, 0.5018, 0.3721, 0.5014, 0.373, 0.5015, 0.3725, 0.5021, 0.3721, 0.5014, 0.3727, 0.5009, 0.3736, 0.5008, 0.373, 0.5015, 0.3727, 0.5009, 0.3734, 0.5004, 0.1303, 0.7547, 0.07558, 0.8113, 0.04517, 0.7192, 0.1006, 0.6853, 0.3743, 0.5, 0.3736, 0.5008, 0.3734, 0.5004, 0.3742, 0.4998, 0.1824, 0.702, 0.1303, 0.7547, 0.1006, 0.6853, 0.1492, 0.6525, 0.3749, 0.4992, 0.3743, 0.5, 0.3742, 0.4998, 0.2174, 0.6659, 0.1824, 0.702, 0.1492, 0.6525, 0.1902, 0.6255, 0.3718, 0.5029, 0.2174, 0.6659, 0.1902, 0.6255, 0.3713, 0.502, 0.3721, 0.5026, 0.3718, 0.5029, 0.3713, 0.502, 0.3716, 0.5018, 0.3749, 0.4992, 0.3742, 0.4998, 0.3741, 0.4996, 0.1902, 0.6255, 0.1492, 0.6525, 0.1323, 0.5913, 0.1817, 0.5723, 0.3713, 0.502, 0.1902, 0.6255, 0.1817, 0.5723, 0.3709, 0.501, 0.3716, 0.5018, 0.3713, 0.502, 0.3709, 0.501, 0.3713, 0.5008, 0.3721, 0.5014, 0.3716, 0.5018, 0.3713, 0.5008, 0.3719, 0.5006, 0.3727, 0.5009, 0.3721, 0.5014, 0.3719, 0.5006, 0.3725, 0.5003, 0.3734, 0.5004, 0.3727, 0.5009, 0.3725, 0.5003, 0.3733, 0.5, 0.1006, 0.6853, 0.04517, 0.7192, 0.00864, 0.6317, 0.08739, 0.6065, 0.3742, 0.4998, 0.3734, 0.5004, 0.3733, 0.5, 0.3741, 0.4996, 0.1492, 0.6525, 0.1006, 0.6853, 0.08739, 0.6065, 0.1323, 0.5913, 0.3725, 0.5003, 0.3719, 0.5006, 0.3717, 0.4998, 0.3724, 0.4997, 0.3733, 0.5, 0.3725, 0.5003, 0.3724, 0.4997, 0.3732, 0.4995, 0.08739, 0.6065, 0.00864, 0.6317, 8.654e-05, 0.5365, 0.0678, 0.5307, 0.3741, 0.4996, 0.3733, 0.5, 0.3732, 0.4995, 0.3741, 0.4994, 0.1323, 0.5913, 0.08739, 0.6065, 0.0678, 0.5307, 0.1309, 0.5256, 0.3749, 0.4992, 0.3741, 0.4996, 0.3741, 0.4994, 0.1817, 0.5723, 0.1323, 0.5913, 0.1309, 0.5256, 0.1756, 0.5212, 0.3709, 0.501, 0.1817, 0.5723, 0.1756, 0.5212, 0.3707, 0.5, 0.3713, 0.5008, 0.3709, 0.501, 0.3707, 0.5, 0.3712, 0.4999, 0.3719, 0.5006, 0.3713, 0.5008, 0.3712, 0.4999, 0.3717, 0.4998, 0.3707, 0.5, 0.1756, 0.5212, 0.17, 0.4678, 0.3707, 0.4989, 0.3712, 0.4999, 0.3707, 0.5, 0.3707, 0.4989, 0.3711, 0.4989, 0.3717, 0.4998, 0.3712, 0.4999, 0.3711, 0.4989, 0.3717, 0.4989, 0.3724, 0.4997, 0.3717, 0.4998, 0.3717, 0.4989, 0.3724, 0.499, 0.3732, 0.4995, 0.3724, 0.4997, 0.3724, 0.499, 0.3732, 0.4991, 0.0678, 0.5307, 8.654e-05, 0.5365, 8.661e-05, 0.4416, 0.06952, 0.4521, 0.3741, 0.4994, 0.3732, 0.4995, 0.3732, 0.4991, 0.3741, 0.4991, 0.1309, 0.5256, 0.0678, 0.5307, 0.06952, 0.4521, 0.133, 0.4615, 0.3749, 0.4992, 0.3741, 0.4994, 0.3741, 0.4991, 0.1756, 0.5212, 0.1309, 0.5256, 0.133, 0.4615, 0.17, 0.4678, 0.3732, 0.4991, 0.3724, 0.499, 0.3725, 0.4983, 0.3733, 0.4986, 0.06952, 0.4521, 8.661e-05, 0.4416, 0.01395, 0.3449, 0.0921, 0.378, 0.3741, 0.4991, 0.3732, 0.4991, 0.3733, 0.4986, 0.3741, 0.4989, 0.133, 0.4615, 0.06952, 0.4521, 0.0921, 0.378, 0.1441, 0.4002, 0.3749, 0.4992, 0.3741, 0.4991, 0.3741, 0.4989, 0.17, 0.4678, 0.133, 0.4615, 0.1441, 0.4002, 0.1788, 0.4153, 0.3707, 0.4989, 0.17, 0.4678, 0.1788, 0.4153, 0.3708, 0.4978, 0.3711, 0.4989, 0.3707, 0.4989, 0.3708, 0.4978, 0.3712, 0.4979, 0.3717, 0.4989, 0.3711, 0.4989, 0.3712, 0.4979, 0.3718, 0.4981, 0.3724, 0.499, 0.3717, 0.4989, 0.3718, 0.4981, 0.3725, 0.4983, 0.3708, 0.4978, 0.1788, 0.4153, 0.2005, 0.3699, 0.3711, 0.4967, 0.3712, 0.4979, 0.3708, 0.4978, 0.3711, 0.4967, 0.3715, 0.497, 0.3718, 0.4981, 0.3712, 0.4979, 0.3715, 0.497, 0.372, 0.4973, 0.3725, 0.4983, 0.3718, 0.4981, 0.372, 0.4973, 0.3727, 0.4977, 0.3733, 0.4986, 0.3725, 0.4983, 0.3727, 0.4977, 0.3734, 0.4982, 0.0921, 0.378, 0.01395, 0.3449, 0.04215, 0.2532, 0.1157, 0.3075, 0.3741, 0.4989, 0.3733, 0.4986, 0.3734, 0.4982, 0.3741, 0.4987, 0.1441, 0.4002, 0.0921, 0.378, 0.1157, 0.3075, 0.1621, 0.3416, 0.3749, 0.4992, 0.3741, 0.4989, 0.3741, 0.4987, 0.1788, 0.4153, 0.1441, 0.4002, 0.1621, 0.3416, 0.2005, 0.3699, 0.3734, 0.4982, 0.3727, 0.4977, 0.3729, 0.4971, 0.3736, 0.4978, 0.1157, 0.3075, 0.04215, 0.2532, 0.08752, 0.1743, 0.1404, 0.2338, 0.3741, 0.4987, 0.3734, 0.4982, 0.3736, 0.4978, 0.3742, 0.4985, 0.1621, 0.3416, 0.1157, 0.3075, 0.1404, 0.2338, 0.1828, 0.2818, 0.3749, 0.4992, 0.3741, 0.4987, 0.3742, 0.4985, 0.2005, 0.3699, 0.1621, 0.3416, 0.1828, 0.2818, 0.2175, 0.3208, 0.3711, 0.4967, 0.2005, 0.3699, 0.2175, 0.3208, 0.3716, 0.4958, 0.3715, 0.497, 0.3711, 0.4967, 0.3716, 0.4958, 0.3719, 0.4961, 0.372, 0.4973, 0.3715, 0.497, 0.3719, 0.4961, 0.3724, 0.4966, 0.3727, 0.4977, 0.372, 0.4973, 0.3724, 0.4966, 0.3729, 0.4971, 0.3719, 0.4961, 0.3716, 0.4958, 0.3721, 0.4949, 0.3724, 0.4954, 0.3724, 0.4966, 0.3719, 0.4961, 0.3724, 0.4954, 0.3728, 0.4959, 0.3729, 0.4971, 0.3724, 0.4966, 0.3728, 0.4959, 0.3733, 0.4966, 0.3736, 0.4978, 0.3729, 0.4971, 0.3733, 0.4966, 0.3738, 0.4975, 0.1404, 0.2338, 0.08752, 0.1743, 0.138, 0.1059, 0.1833, 0.179, 0.3742, 0.4985, 0.3736, 0.4978, 0.3738, 0.4975, 0.3744, 0.4983, 0.1828, 0.2818, 0.1404, 0.2338, 0.1833, 0.179, 0.218, 0.236, 0.3749, 0.4992, 0.3742, 0.4985, 0.3744, 0.4983, 0.2175, 0.3208, 0.1828, 0.2818, 0.218, 0.236, 0.2462, 0.2828, 0.3716, 0.4958, 0.2175, 0.3208, 0.2462, 0.2828, 0.3721, 0.4949, 0.1833, 0.179, 0.138, 0.1059, 0.1982, 0.04862, 0.2387, 0.1455, 0.3744, 0.4983, 0.3738, 0.4975, 0.3741, 0.4972, 0.3745, 0.4982, 0.218, 0.236, 0.1833, 0.179, 0.2387, 0.1455, 0.2636, 0.2107, 0.3749, 0.4992, 0.3744, 0.4983, 0.3745, 0.4982, 0.2462, 0.2828, 0.218, 0.236, 0.2636, 0.2107, 0.2806, 0.2544, 0.3721, 0.4949, 0.2462, 0.2828, 0.2806, 0.2544, 0.3728, 0.4943, 0.3724, 0.4954, 0.3721, 0.4949, 0.3728, 0.4943, 0.373, 0.4948, 0.3728, 0.4959, 0.3724, 0.4954, 0.373, 0.4948, 0.3733, 0.4954, 0.3733, 0.4966, 0.3728, 0.4959, 0.3733, 0.4954, 0.3737, 0.4963, 0.3738, 0.4975, 0.3733, 0.4966, 0.3737, 0.4963, 0.3741, 0.4972, 0.373, 0.4948, 0.3728, 0.4943, 0.3736, 0.4938, 0.3737, 0.4943, 0.3733, 0.4954, 0.373, 0.4948, 0.3737, 0.4943, 0.3739, 0.4951, 0.3737, 0.4963, 0.3733, 0.4954, 0.3739, 0.4951, 0.3741, 0.496, 0.3741, 0.4972, 0.3737, 0.4963, 0.3741, 0.496, 0.3744, 0.497, 0.2387, 0.1455, 0.1982, 0.04862, 0.2733, 0.02563, 0.2931, 0.1177, 0.3745, 0.4982, 0.3741, 0.4972, 0.3744, 0.497, 0.3747, 0.4981, 0.2636, 0.2107, 0.2387, 0.1455, 0.2931, 0.1177, 0.3078, 0.1869, 0.3749, 0.4992, 0.3745, 0.4982, 0.3747, 0.4981, 0.2806, 0.2544, 0.2636, 0.2107, 0.3078, 0.1869, 0.3183, 0.2352, 0.3728, 0.4943, 0.2806, 0.2544, 0.3183, 0.2352, 0.3736, 0.4938, 0.3747, 0.4981, 0.3744, 0.497, 0.3747, 0.4969, 0.3748, 0.498, 0.3078, 0.1869, 0.2931, 0.1177, 0.3503, 0.1031, 0.355, 0.1743, 0.3749, 0.4992, 0.3747, 0.4981, 0.3748, 0.498, 0.3183, 0.2352, 0.3078, 0.1869, 0.355, 0.1743, 0.3588, 0.2338, 0.3736, 0.4938, 0.3183, 0.2352, 0.3588, 0.2338, 0.3745, 0.4935, 0.3737, 0.4943, 0.3736, 0.4938, 0.3745, 0.4935, 0.3745, 0.4941, 0.3739, 0.4951, 0.3737, 0.4943, 0.3745, 0.4941, 0.3746, 0.4949, 0.3741, 0.496, 0.3739, 0.4951, 0.3746, 0.4949, 0.3746, 0.4958, 0.3744, 0.497, 0.3741, 0.496, 0.3746, 0.4958, 0.3747, 0.4969, 0.2931, 0.1177, 0.2733, 0.02563, 0.3448, 0.01173, 0.3503, 0.1031, 0.3746, 0.4949, 0.3745, 0.4941, 0.3753, 0.4941, 0.3752, 0.4949, 0.3746, 0.4958, 0.3746, 0.4949, 0.3752, 0.4949, 0.3751, 0.4958, 0.3747, 0.4969, 0.3746, 0.4958, 0.3751, 0.4958, 0.3751, 0.4969, 0.3503, 0.1031, 0.3448, 0.01173, 0.4182, 8.654e-05, 0.4102, 0.09007, 0.3748, 0.498, 0.3747, 0.4969, 0.3751, 0.4969, 0.375, 0.498, 0.355, 0.1743, 0.3503, 0.1031, 0.4102, 0.09007, 0.4037, 0.1638, 0.3749, 0.4992, 0.3748, 0.498, 0.375, 0.498, 0.3588, 0.2338, 0.355, 0.1743, 0.4037, 0.1638, 0.3976, 0.2333, 0.3745, 0.4935, 0.3588, 0.2338, 0.3976, 0.2333, 0.3753, 0.4936, 0.3745, 0.4941, 0.3745, 0.4935, 0.3753, 0.4936, 0.3753, 0.4941, 0.3749, 0.4992, 0.375, 0.498, 0.3752, 0.4981, 0.3976, 0.2333, 0.4037, 0.1638, 0.4517, 0.1771, 0.4359, 0.2432, 0.3753, 0.4936, 0.3976, 0.2333, 0.4359, 0.2432, 0.3761, 0.4938, 0.3753, 0.4941, 0.3753, 0.4936, 0.3761, 0.4938, 0.376, 0.4943, 0.3752, 0.4949, 0.3753, 0.4941, 0.376, 0.4943, 0.3758, 0.4951, 0.3751, 0.4958, 0.3752, 0.4949, 0.3758, 0.4951, 0.3756, 0.4959, 0.3751, 0.4969, 0.3751, 0.4958, 0.3756, 0.4959, 0.3754, 0.497, 0.4102, 0.09007, 0.4182, 8.654e-05, 0.4876, 0.01719, 0.4685, 0.1069, 0.375, 0.498, 0.3751, 0.4969, 0.3754, 0.497, 0.3752, 0.4981, 0.4037, 0.1638, 0.4102, 0.09007, 0.4685, 0.1069, 0.4517, 0.1771, 0.3756, 0.4959, 0.3758, 0.4951, 0.3764, 0.4954, 0.3761, 0.4962, 0.3754, 0.497, 0.3756, 0.4959, 0.3761, 0.4962, 0.3757, 0.4971, 0.4685, 0.1069, 0.4876, 0.01719, 0.5513, 0.06763, 0.5231, 0.1384, 0.3752, 0.4981, 0.3754, 0.497, 0.3757, 0.4971, 0.3754, 0.4982, 0.4517, 0.1771, 0.4685, 0.1069, 0.5231, 0.1384, 0.4974, 0.203, 0.3749, 0.4992, 0.3752, 0.4981, 0.3754, 0.4982, 0.4359, 0.2432, 0.4517, 0.1771, 0.4974, 0.203, 0.4755, 0.2563, 0.3761, 0.4938, 0.4359, 0.2432, 0.4755, 0.2563, 0.3769, 0.4942, 0.376, 0.4943, 0.3761, 0.4938, 0.3769, 0.4942, 0.3767, 0.4947, 0.3758, 0.4951, 0.376, 0.4943, 0.3767, 0.4947, 0.3764, 0.4954])
me_sphere.materials.append(mat_material_002)
me_sphere.use_remesh_preserve_volume = False
me_sphere.use_remesh_preserve_attributes = False
me_sphere.use_mirror_vertex_groups = False
me_sphere.update()

# ---- objects
ob_plane = bpy.data.objects.new('Plane', me_plane)
ob_sphere = bpy.data.objects.new('Sphere', me_sphere)
ob_lamp = bpy.data.objects.new('Lamp', light_lamp)
ob_camera = bpy.data.objects.new('Camera', cam_camera)

# ---- transforms, parenting, visibility, modifiers, constraints
ob_plane.location = (0.0, 0.0, -2.396)
ob_plane.scale = (100.0, 100.0, 100.0)
ob_plane.lineart.crease_threshold = 0.0
ob_sphere.location = (0.0, 0.0, 0.0)
ob_sphere.lineart.crease_threshold = 0.0
_m = ob_sphere.modifiers.new('Solidify', 'SOLIDIFY')
_m.thickness = 0.15
_m.nonmanifold_thickness_mode = 'FIXED'
_m.nonmanifold_merge_threshold = 0.0003
_m = ob_sphere.modifiers.new('Subsurf', 'SUBSURF')
_m.uv_smooth = 'PRESERVE_CORNERS'
_m.quality = 2
_m.levels = 2
_m.show_only_control_edges = False
ob_lamp.location = (0.005125, -3.025, 5.904)
ob_lamp.rotation_euler = (0.6503, 0.05522, 1.866)
ob_lamp.lock_rotations_4d = False
ob_lamp.empty_display_type = 'ARROWS'
ob_lamp.color = (0.0, 0.0, 0.0, 0.0)
ob_lamp.lineart.crease_threshold = 0.0
ob_camera.location = (5.384, -4.97, 2.813)
ob_camera.rotation_euler = (1.109, -5.186e-07, 0.8149)
ob_camera.lock_rotations_4d = False
ob_camera.empty_display_type = 'ARROWS'
ob_camera.color = (0.0, 0.0, 0.0, 0.0)
ob_camera.display_type = 'WIRE'
ob_camera.lineart.crease_threshold = 0.0

# ---- collection membership
col_collection_1.objects.link(ob_plane)
col_collection_1.objects.link(ob_sphere)
col_collection_1.objects.link(ob_lamp)
col_collection_1.objects.link(ob_camera)

# ---- scene / render settings (as saved in the file)
scene.camera = ob_camera
scene.frame_start = 1; scene.frame_end = 250; scene.frame_set(1)
scene.render.engine = 'CYCLES'
scene.render.resolution_percentage = 50
scene.render.dither_intensity = 0.0
scene.cycles.use_denoising = False
scene.cycles.samples = 128
scene.cycles.sampling_pattern = 'TABULATED_SOBOL'
scene.cycles.use_adaptive_sampling = False
scene.cycles.use_light_tree = False
scene.cycles.blur_glossy = 0.0
scene.cycles.sample_clamp_indirect = 0.0
scene.view_settings.view_transform = 'Standard'
bpy.context.view_layer.update()
